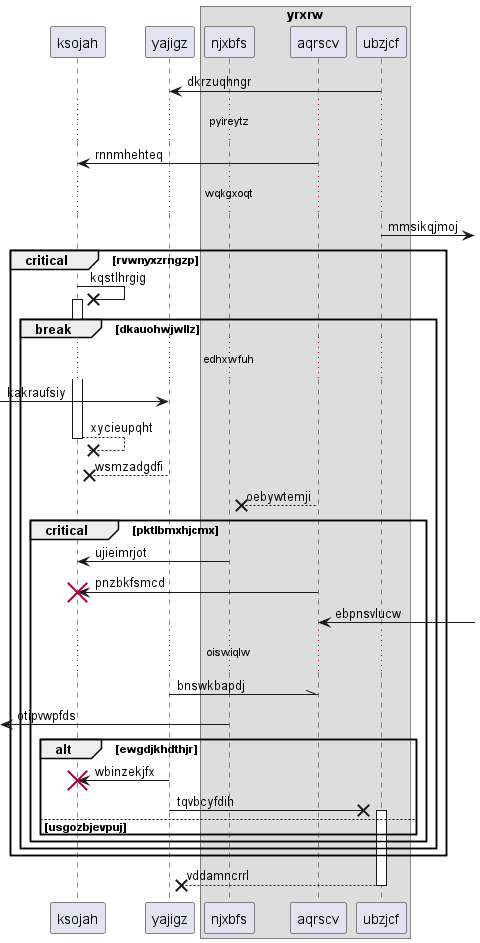

The diagram above was rendered by PlantUML. Its source (embedded in the PNG):
@startuml
participant ksojah as 0
participant yajigz as 1
box "yrxrw"
participant njxbfs as 2
participant aqrscv as 3
participant ubzjcf as 4
end box
4 -> 1: dkrzuqhngr
...pyireytz...
3 -> 0: rnnmhehteq
...wqkgxoqt...
4 ->] : mmsikqjmoj
critical rvwnyxzrngzp
0 ->x 0++ : kqstlhrgig
break dkauohwjwllz
...edhxwfuh...
 [-> 1: kakraufsiy
return xycieupqht
1 -->x 0: wsmzadgdfi
3 -->x 2: oebywtemji
critical pktlbmxhjcmx
2 -> 0: ujieimrjot
3 -> 0!! : pnzbkfsmcd
3 <-] : ebpnsvlucw
...oiswiqlw...
1 -\\ 3: bnswkbapdj
 [<- 2: otipvwpfds
alt ewgdjkhdthjr
1 -> 0!! : wbinzekjfx
1 ->x 4++ : tqvbcyfdih
else usgozbjevpuj
end
end
end
end
return vddamncrrl
@enduml